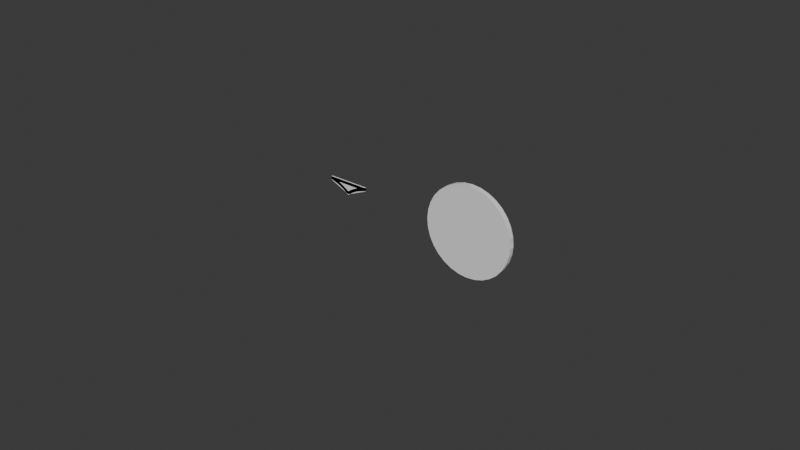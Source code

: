# Source: note_indicators.blend  (saved by Blender 4.5.88; exported with 4.5.12 LTS)
import bpy
from mathutils import Matrix  # noqa: F401  (used for matrix-valued properties, if any)

bpy.ops.wm.read_factory_settings(use_empty=True)
scene = bpy.context.scene
scene.name = 'Scene'

# ---- collections
col_collection = bpy.data.collections.new('Collection'); scene.collection.children.link(col_collection)

# ---- node groups
ng_smooth_by_angle = bpy.data.node_groups.new('Smooth by Angle', 'GeometryNodeTree')
_s = ng_smooth_by_angle.interface.new_socket(name='Mesh', in_out='OUTPUT', socket_type='NodeSocketGeometry')
_s = ng_smooth_by_angle.interface.new_socket(name='Mesh', in_out='INPUT', socket_type='NodeSocketGeometry')
_s = ng_smooth_by_angle.interface.new_socket(name='Angle', in_out='INPUT', socket_type='NodeSocketFloat')
_s.subtype = 'ANGLE'
_s.default_value = 0.5236
_s.min_value = 0.0
_s.max_value = 3.142
_s.description = 'Maximum face angle for smooth edges'
_s = ng_smooth_by_angle.interface.new_socket(name='Ignore Sharpness', in_out='INPUT', socket_type='NodeSocketBool')
_s.force_non_field = True
ng_smooth_by_angle.description = 'Set the sharpness of mesh edges based on the angle between the neighboring faces'
ng_smooth_by_angle.is_modifier = True
_N = ng_smooth_by_angle.nodes; _L = ng_smooth_by_angle.links
n0 = _N.new('GeometryNodeSetShadeSmooth'); n0.name = 'Set Shade Smooth'; n0.location = (120, -80)
n0.domain = 'EDGE'
n1 = _N.new('GeometryNodeSetShadeSmooth'); n1.name = 'Set Shade Smooth.001'; n1.location = (300, -80)
n2 = _N.new('NodeGroupOutput'); n2.name = 'Group Output'; n2.location = (480, -80)
n3 = _N.new('GeometryNodeInputMeshEdgeAngle'); n3.name = 'Edge Angle'; n3.location = (-440, -240)
n4 = _N.new('NodeGroupInput'); n4.name = 'Group Input'; n4.location = (-80, -80)
n5 = _N.new('GeometryNodeInputEdgeSmooth'); n5.name = 'Is Edge Smooth'; n5.location = (-260, -120)
n6 = _N.new('GeometryNodeInputShadeSmooth'); n6.name = 'Is Shade Smooth'; n6.location = (-440, -397)
n7 = _N.new('FunctionNodeCompare'); n7.name = 'Compare'; n7.location = (-260, -260)
n7.operation = 'LESS_EQUAL'
n7.inputs[6].default_value = (0.0, 0.0, 0.0, 0.0)
n7.inputs[7].default_value = (0.0, 0.0, 0.0, 0.0)
n8 = _N.new('FunctionNodeBooleanMath'); n8.name = 'Boolean Math.001'; n8.location = (-80, -260)
n9 = _N.new('NodeGroupInput'); n9.name = 'Group Input.001'; n9.location = (-440, -329)
n10 = _N.new('NodeGroupInput'); n10.name = 'Group Input.002'; n10.location = (-259, -189)
n11 = _N.new('FunctionNodeBooleanMath'); n11.name = 'Boolean Math'; n11.location = (-80, -149)
n11.operation = 'OR'
n12 = _N.new('FunctionNodeBooleanMath'); n12.name = 'Boolean Math.002'; n12.location = (-260, -380)
n12.operation = 'OR'
n13 = _N.new('NodeGroupInput'); n13.name = 'Group Input.003'; n13.location = (-440, -460)
_L.new(n3.outputs[0], n7.inputs[0])
_L.new(n1.outputs[0], n2.inputs[0])
_L.new(n9.outputs[1], n7.inputs[1])
_L.new(n7.outputs[0], n8.inputs[0])
_L.new(n4.outputs[0], n0.inputs[0])
_L.new(n0.outputs[0], n1.inputs[0])
_L.new(n8.outputs[0], n0.inputs[2])
_L.new(n10.outputs[2], n11.inputs[1])
_L.new(n5.outputs[0], n11.inputs[0])
_L.new(n11.outputs[0], n0.inputs[1])
_L.new(n13.outputs[2], n12.inputs[1])
_L.new(n6.outputs[0], n12.inputs[0])
_L.new(n12.outputs[0], n8.inputs[1])
n2.is_active_output = True

# ---- world
world_world = bpy.data.worlds.new('World'); scene.world = world_world
world_world.use_nodes = True; world_world.node_tree.nodes.clear()
_N = world_world.node_tree.nodes; _L = world_world.node_tree.links
n0 = _N.new('ShaderNodeOutputWorld'); n0.name = 'World Output'; n0.location = (200, 100)
n1 = _N.new('ShaderNodeBackground'); n1.name = 'Background'; n1.location = (-200, 100)
n1.inputs[0].default_value = (0.05088, 0.05088, 0.05088, 1.0)
_L.new(n1.outputs[0], n0.inputs[0])
n0.is_active_output = True
world_world.color = (0.05088, 0.05088, 0.05088)
world_world.sun_shadow_jitter_overblur = 0.0

# ---- meshes
me_arrow_001 = bpy.data.meshes.new('Arrow.001')
me_arrow_001.from_pydata([(0.0, 0.005, -0.048), (0.15, 0.005, 0.017), (-0.15, 0.005, 0.017), (-0.15, 0.005, 0.042), (0.15, 0.005, 0.042), (0.0, -0.005, -0.048), (-0.15, -0.005, 0.017), (0.15, -0.005, 0.017), (0.15, -0.005, 0.042), (-0.15, -0.005, 0.042), (0.15, 0.005, 0.017), (0.0, 0.005, -0.048), (0.0, -0.005, -0.048), (0.15, -0.005, 0.017), (0.0, 0.005, -0.048), (-0.15, 0.005, 0.017), (-0.15, -0.005, 0.017), (0.0, -0.005, -0.048), (-0.15, 0.005, 0.042), (0.15, 0.005, 0.042), (0.15, -0.005, 0.042), (-0.15, -0.005, 0.042), (-0.15, 0.005, 0.017), (-0.15, 0.005, 0.042), (-0.15, -0.005, 0.042), (-0.15, -0.005, 0.017), (0.15, -0.005, 0.017), (0.15, -0.005, 0.042), (0.15, 0.005, 0.042), (0.15, 0.005, 0.017)], [], [(2, 1, 0), (2, 3, 1), (3, 4, 1), (7, 6, 5), (7, 8, 6), (8, 9, 6), (12, 11, 10), (13, 12, 10), (16, 15, 14), (17, 16, 14), (20, 19, 18), (21, 20, 18), (24, 23, 22), (25, 24, 22), (28, 27, 26), (29, 28, 26)])
me_arrow_001.update()
me_dot = bpy.data.meshes.new('Dot')
me_dot.from_pydata([(0.2922, -0.01724, -0.121), (0.2922, 0.01724, -0.121), (0.3102, -0.01724, -0.06169), (0.3102, 0.01724, -0.06169), (0.3162, -0.01724, 2.378e-07), (0.3162, 0.01724, 2.378e-07), (0.121, 0.01724, 0.2922), (0.3102, -0.01724, 0.06169), (0.06169, -0.01724, 0.3102), (0.3102, 0.01724, 0.06169), (0.2922, -0.01724, 0.121), (0.2922, 0.01724, 0.121), (0.2629, -0.01724, 0.1757), (0.2629, 0.01724, 0.1757), (0.2236, -0.01724, 0.2236), (0.2236, 0.01724, 0.2236), (0.1757, -0.01724, 0.2629), (0.1757, 0.01724, 0.2629), (0.06169, 0.01724, 0.3102), (3.693e-08, -0.01724, 0.3162), (3.693e-08, 0.01724, 0.3162), (0.121, -0.01724, 0.2922), (0.2629, 0.01724, -0.1757), (0.2629, -0.01724, -0.1757), (0.2236, 0.01724, -0.2236), (0.2236, -0.01724, -0.2236), (0.1757, 0.01724, -0.2629), (0.1757, -0.01724, -0.2629), (0.121, 0.01724, -0.2922), (0.121, -0.01724, -0.2922), (0.06169, 0.01724, -0.3102), (0.06169, -0.01724, -0.3102), (-6.611e-08, 0.01724, -0.3162), (-6.611e-08, -0.01724, -0.3162), (-0.06169, 0.01724, -0.3102), (-0.06169, -0.01724, -0.3102), (-0.121, 0.01724, -0.2922), (-0.121, -0.01724, -0.2922), (-0.1757, 0.01724, -0.2629), (-0.1757, -0.01724, -0.2629), (-0.2236, 0.01724, -0.2236), (-0.2236, -0.01724, -0.2236), (-0.2629, 0.01724, -0.1757), (-0.2629, -0.01724, -0.1757), (-0.2922, 0.01724, -0.121), (-0.2922, -0.01724, -0.121), (-0.3102, 0.01724, -0.06169), (-0.3102, -0.01724, -0.06169), (-0.3162, 0.01724, 5.193e-07), (-0.3162, -0.01724, 5.193e-07), (-0.3102, 0.01724, 0.06169), (-0.3102, -0.01724, 0.06169), (-0.2922, 0.01724, 0.121), (-0.2922, -0.01724, 0.121), (-0.2629, 0.01724, 0.1757), (-0.2629, -0.01724, 0.1757), (-0.2236, 0.01724, 0.2236), (-0.2236, -0.01724, 0.2236), (-0.1757, 0.01724, 0.2629), (-0.1757, -0.01724, 0.2629), (-0.121, 0.01724, 0.2922), (-0.121, -0.01724, 0.2922), (-0.06169, 0.01724, 0.3102), (-0.06169, -0.01724, 0.3102)], [], [(11, 10, 7, 9), (15, 14, 12, 13), (20, 19, 8, 18), (17, 16, 14, 15), (6, 21, 16, 17), (18, 8, 21, 6), (9, 7, 4, 5), (13, 12, 10, 11), (5, 4, 2, 3), (3, 2, 0, 1), (1, 0, 23, 22), (22, 23, 25, 24), (24, 25, 27, 26), (26, 27, 29, 28), (28, 29, 31, 30), (30, 31, 33, 32), (32, 33, 35, 34), (34, 35, 37, 36), (36, 37, 39, 38), (38, 39, 41, 40), (40, 41, 43, 42), (42, 43, 45, 44), (44, 45, 47, 46), (46, 47, 49, 48), (48, 49, 51, 50), (50, 51, 53, 52), (52, 53, 55, 54), (54, 55, 57, 56), (56, 57, 59, 58), (58, 59, 61, 60), (7, 10, 12, 14, 16, 21, 8, 19, 63, 61, 59, 57, 55, 53, 51, 49, 47, 45, 43, 41, 39, 37, 35, 33, 31, 29, 27, 25, 23, 0, 2, 4), (60, 61, 63, 62), (62, 63, 19, 20), (6, 17, 15, 13, 11, 9, 5, 3, 1, 22, 24, 26, 28, 30, 32, 34, 36, 38, 40, 42, 44, 46, 48, 50, 52, 54, 56, 58, 60, 62, 20, 18)])
me_dot.polygons.foreach_set('use_smooth', [True] * 34)
_k = set([(0, 1), (0, 2), (0, 23), (1, 3), (1, 22), (2, 3), (2, 4), (3, 5), (4, 5), (4, 7), (5, 9), (6, 17), (6, 18), (6, 21), (7, 9), (7, 10), (8, 18), (8, 19), (8, 21), (9, 11), (10, 11), (10, 12), (11, 13), (12, 13), (12, 14), (13, 15), (14, 15), (14, 16), (15, 17), (16, 17), (16, 21), (18, 20), (19, 20), (19, 63), (20, 62), (22, 23), (22, 24), (23, 25), (24, 25), (24, 26), (25, 27), (26, 27), (26, 28), (27, 29), (28, 29), (28, 30), (29, 31), (30, 31), (30, 32), (31, 33), (32, 33), (32, 34), (33, 35), (34, 35), (34, 36), (35, 37), (36, 37), (36, 38), (37, 39), (38, 39), (38, 40), (39, 41), (40, 41), (40, 42), (41, 43), (42, 43), (42, 44), (43, 45), (44, 45), (44, 46), (45, 47), (46, 47), (46, 48), (47, 49), (48, 49), (48, 50), (49, 51), (50, 51), (50, 52), (51, 53), (52, 53), (52, 54), (53, 55), (54, 55), (54, 56), (55, 57), (56, 57), (56, 58), (57, 59), (58, 59), (58, 60), (59, 61), (60, 61), (60, 62), (61, 63), (62, 63)])
me_dot.attributes.new('sharp_edge', 'BOOLEAN', 'EDGE').data.foreach_set('value', [ (min(e.vertices), max(e.vertices)) in _k for e in me_dot.edges])
_uv = me_dot.uv_layers.new(name='UVMap')
_uv.uv.foreach_set('vector', [1.0, 0.5, 1.0, 1.0, 0.9688, 1.0, 0.9688, 0.5, 0.9688, 0.5, 0.9688, 1.0, 0.9375, 1.0, 0.9375, 0.5, 0.9375, 0.5, 0.9375, 1.0, 0.9062, 1.0, 0.9062, 0.5, 0.9062, 0.5, 0.9062, 1.0, 0.875, 1.0, 0.875, 0.5, 0.875, 0.5, 0.875, 1.0, 0.8438, 1.0, 0.8438, 0.5, 0.8438, 0.5, 0.8438, 1.0, 0.8125, 1.0, 0.8125, 0.5, 0.8125, 0.5, 0.8125, 1.0, 0.7812, 1.0, 0.7812, 0.5, 0.7812, 0.5, 0.7812, 1.0, 0.75, 1.0, 0.75, 0.5, 0.75, 0.5, 0.75, 1.0, 0.7188, 1.0, 0.7188, 0.5, 0.7188, 0.5, 0.7188, 1.0, 0.6875, 1.0, 0.6875, 0.5, 0.6875, 0.5, 0.6875, 1.0, 0.6562, 1.0, 0.6562, 0.5, 0.6562, 0.5, 0.6562, 1.0, 0.625, 1.0, 0.625, 0.5, 0.625, 0.5, 0.625, 1.0, 0.5938, 1.0, 0.5938, 0.5, 0.5938, 0.5, 0.5938, 1.0, 0.5625, 1.0, 0.5625, 0.5, 0.5625, 0.5, 0.5625, 1.0, 0.5312, 1.0, 0.5312, 0.5, 0.5312, 0.5, 0.5312, 1.0, 0.5, 1.0, 0.5, 0.5, 0.5, 0.5, 0.5, 1.0, 0.4688, 1.0, 0.4688, 0.5, 0.4688, 0.5, 0.4688, 1.0, 0.4375, 1.0, 0.4375, 0.5, 0.4375, 0.5, 0.4375, 1.0, 0.4062, 1.0, 0.4062, 0.5, 0.4062, 0.5, 0.4062, 1.0, 0.375, 1.0, 0.375, 0.5, 0.375, 0.5, 0.375, 1.0, 0.3438, 1.0, 0.3438, 0.5, 0.3438, 0.5, 0.3438, 1.0, 0.3125, 1.0, 0.3125, 0.5, 0.3125, 0.5, 0.3125, 1.0, 0.2812, 1.0, 0.2812, 0.5, 0.2812, 0.5, 0.2812, 1.0, 0.25, 1.0, 0.25, 0.5, 0.25, 0.5, 0.25, 1.0, 0.2188, 1.0, 0.2188, 0.5, 0.2188, 0.5, 0.2188, 1.0, 0.1875, 1.0, 0.1875, 0.5, 0.1875, 0.5, 0.1875, 1.0, 0.1562, 1.0, 0.1562, 0.5, 0.1562, 0.5, 0.1562, 1.0, 0.125, 1.0, 0.125, 0.5, 0.125, 0.5, 0.125, 1.0, 0.09375, 1.0, 0.09375, 0.5, 0.09375, 0.5, 0.09375, 1.0, 0.0625, 1.0, 0.0625, 0.5, 0.4854, 0.2968, 0.4717, 0.3418, 0.4496, 0.3833, 0.4197, 0.4197, 0.3833, 0.4496, 0.3418, 0.4717, 0.2968, 0.4854, 0.25, 0.49, 0.2032, 0.4854, 0.1582, 0.4717, 0.1167, 0.4496, 0.08029, 0.4197, 0.05045, 0.3833, 0.02827, 0.3418, 0.01461, 0.2968, 0.01, 0.25, 0.01461, 0.2032, 0.02827, 0.1582, 0.05045, 0.1167, 0.08029, 0.08029, 0.1167, 0.05045, 0.1582, 0.02827, 0.2032, 0.01461, 0.25, 0.01, 0.2968, 0.01461, 0.3418, 0.02827, 0.3833, 0.05045, 0.4197, 0.08029, 0.4496, 0.1167, 0.4717, 0.1582, 0.4854, 0.2032, 0.49, 0.25, 0.0625, 0.5, 0.0625, 1.0, 0.03125, 1.0, 0.03125, 0.5, 0.03125, 0.5, 0.03125, 1.0, 0.0, 1.0, 0.0, 0.5, 0.8418, 0.4717, 0.8833, 0.4496, 0.9197, 0.4197, 0.9496, 0.3833, 0.9717, 0.3418, 0.9854, 0.2968, 0.99, 0.25, 0.9854, 0.2032, 0.9717, 0.1582, 0.9496, 0.1167, 0.9197, 0.08029, 0.8833, 0.05045, 0.8418, 0.02827, 0.7968, 0.01461, 0.75, 0.01, 0.7032, 0.01461, 0.6582, 0.02827, 0.6167, 0.05045, 0.5803, 0.08029, 0.5504, 0.1167, 0.5283, 0.1582, 0.5146, 0.2032, 0.51, 0.25, 0.5146, 0.2968, 0.5283, 0.3418, 0.5504, 0.3833, 0.5803, 0.4197, 0.6167, 0.4496, 0.6582, 0.4717, 0.7032, 0.4854, 0.75, 0.49, 0.7968, 0.4854])
me_dot.update()
me_dot.normals_split_custom_set([tuple(v) for v in zip(*[iter([0.9569, 0.0, 0.2903, 0.9569, 0.0, 0.2903, 0.9569, 0.0, 0.2903, 0.9569, 0.0, 0.2903, 0.773, 0.0, 0.6344, 0.773, 0.0, 0.6344, 0.773, 0.0, 0.6344, 0.773, 0.0, 0.6344, 0.09802, 0.0, 0.9952, 0.09802, 0.0, 0.9952, 0.09802, 0.0, 0.9952, 0.09802, 0.0, 0.9952, 0.6344, 0.0, 0.773, 0.6344, 0.0, 0.773, 0.6344, 0.0, 0.773, 0.6344, 0.0, 0.773, 0.4714, 0.0, 0.8819, 0.4714, 0.0, 0.8819, 0.4714, 0.0, 0.8819, 0.4714, 0.0, 0.8819, 0.2903, 0.0, 0.9569, 0.2903, 0.0, 0.9569, 0.2903, 0.0, 0.9569, 0.2903, 0.0, 0.9569, 0.9952, 0.0, 0.09802, 0.9952, 0.0, 0.09802, 0.9952, 0.0, 0.09802, 0.9952, 0.0, 0.09802, 0.8819, 0.0, 0.4714, 0.8819, 0.0, 0.4714, 0.8819, 0.0, 0.4714, 0.8819, 0.0, 0.4714, 0.9952, 0.0, -0.09802, 0.9952, 0.0, -0.09802, 0.9952, 0.0, -0.09802, 0.9952, 0.0, -0.09802, 0.9569, 0.0, -0.2903, 0.9569, 0.0, -0.2903, 0.9569, 0.0, -0.2903, 0.9569, 0.0, -0.2903, 0.8819, 0.0, -0.4714, 0.8819, 0.0, -0.4714, 0.8819, 0.0, -0.4714, 0.8819, 0.0, -0.4714, 0.773, 0.0, -0.6344, 0.773, 0.0, -0.6344, 0.773, 0.0, -0.6344, 0.773, 0.0, -0.6344, 0.6344, 0.0, -0.773, 0.6344, 0.0, -0.773, 0.6344, 0.0, -0.773, 0.6344, 0.0, -0.773, 0.4714, 0.0, -0.8819, 0.4714, 0.0, -0.8819, 0.4714, 0.0, -0.8819, 0.4714, 0.0, -0.8819, 0.2903, 0.0, -0.9569, 0.2903, 0.0, -0.9569, 0.2903, 0.0, -0.9569, 0.2903, 0.0, -0.9569, 0.09802, 0.0, -0.9952, 0.09802, 0.0, -0.9952, 0.09802, 0.0, -0.9952, 0.09802, 0.0, -0.9952, -0.09802, 0.0, -0.9952, -0.09802, 0.0, -0.9952, -0.09802, 0.0, -0.9952, -0.09802, 0.0, -0.9952, -0.2903, 0.0, -0.9569, -0.2903, 0.0, -0.9569, -0.2903, 0.0, -0.9569, -0.2903, 0.0, -0.9569, -0.4714, 0.0, -0.8819, -0.4714, 0.0, -0.8819, -0.4714, 0.0, -0.8819, -0.4714, 0.0, -0.8819, -0.6344, 0.0, -0.773, -0.6344, 0.0, -0.773, -0.6344, 0.0, -0.773, -0.6344, 0.0, -0.773, -0.773, 0.0, -0.6344, -0.773, 0.0, -0.6344, -0.773, 0.0, -0.6344, -0.773, 0.0, -0.6344, -0.8819, 0.0, -0.4714, -0.8819, 0.0, -0.4714, -0.8819, 0.0, -0.4714, -0.8819, 0.0, -0.4714, -0.9569, 0.0, -0.2903, -0.9569, 0.0, -0.2903, -0.9569, 0.0, -0.2903, -0.9569, 0.0, -0.2903, -0.9952, 0.0, -0.09802, -0.9952, 0.0, -0.09802, -0.9952, 0.0, -0.09802, -0.9952, 0.0, -0.09802, -0.9952, 0.0, 0.09802, -0.9952, 0.0, 0.09802, -0.9952, 0.0, 0.09802, -0.9952, 0.0, 0.09802, -0.9569, 0.0, 0.2903, -0.9569, 0.0, 0.2903, -0.9569, 0.0, 0.2903, -0.9569, 0.0, 0.2903, -0.8819, 0.0, 0.4714, -0.8819, 0.0, 0.4714, -0.8819, 0.0, 0.4714, -0.8819, 0.0, 0.4714, -0.773, 0.0, 0.6344, -0.773, 0.0, 0.6344, -0.773, 0.0, 0.6344, -0.773, 0.0, 0.6344, -0.6344, 0.0, 0.773, -0.6344, 0.0, 0.773, -0.6344, 0.0, 0.773, -0.6344, 0.0, 0.773, -0.4714, 0.0, 0.8819, -0.4714, 0.0, 0.8819, -0.4714, 0.0, 0.8819, -0.4714, 0.0, 0.8819, 0.0, -1.0, -1.492e-09, 0.0, -1.0, -1.492e-09, 0.0, -1.0, -1.492e-09, 0.0, -1.0, -1.492e-09, 0.0, -1.0, -1.492e-09, 0.0, -1.0, -1.492e-09, 0.0, -1.0, -1.492e-09, 0.0, -1.0, -1.492e-09, 0.0, -1.0, -1.492e-09, 0.0, -1.0, -1.492e-09, 0.0, -1.0, -1.492e-09, 0.0, -1.0, -1.492e-09, 0.0, -1.0, -1.492e-09, 0.0, -1.0, -1.492e-09, 0.0, -1.0, -1.492e-09, 0.0, -1.0, -1.492e-09, 0.0, -1.0, -1.492e-09, 0.0, -1.0, -1.492e-09, 0.0, -1.0, -1.492e-09, 0.0, -1.0, -1.492e-09, 0.0, -1.0, -1.492e-09, 0.0, -1.0, -1.492e-09, 0.0, -1.0, -1.492e-09, 0.0, -1.0, -1.492e-09, 0.0, -1.0, -1.492e-09, 0.0, -1.0, -1.492e-09, 0.0, -1.0, -1.492e-09, 0.0, -1.0, -1.492e-09, 0.0, -1.0, -1.492e-09, 0.0, -1.0, -1.492e-09, 0.0, -1.0, -1.492e-09, 0.0, -1.0, -1.492e-09, -0.2903, 0.0, 0.9569, -0.2903, 0.0, 0.9569, -0.2903, 0.0, 0.9569, -0.2903, 0.0, 0.9569, -0.09802, 0.0, 0.9952, -0.09802, 0.0, 0.9952, -0.09802, 0.0, 0.9952, -0.09802, 0.0, 0.9952, 0.0, 1.0, 2.238e-09, 0.0, 1.0, 2.238e-09, 0.0, 1.0, 2.238e-09, 0.0, 1.0, 2.238e-09, 0.0, 1.0, 2.238e-09, 0.0, 1.0, 2.238e-09, 0.0, 1.0, 2.238e-09, 0.0, 1.0, 2.238e-09, 0.0, 1.0, 2.238e-09, 0.0, 1.0, 2.238e-09, 0.0, 1.0, 2.238e-09, 0.0, 1.0, 2.238e-09, 0.0, 1.0, 2.238e-09, 0.0, 1.0, 2.238e-09, 0.0, 1.0, 2.238e-09, 0.0, 1.0, 2.238e-09, 0.0, 1.0, 2.238e-09, 0.0, 1.0, 2.238e-09, 0.0, 1.0, 2.238e-09, 0.0, 1.0, 2.238e-09, 0.0, 1.0, 2.238e-09, 0.0, 1.0, 2.238e-09, 0.0, 1.0, 2.238e-09, 0.0, 1.0, 2.238e-09, 0.0, 1.0, 2.238e-09, 0.0, 1.0, 2.238e-09, 0.0, 1.0, 2.238e-09, 0.0, 1.0, 2.238e-09, 0.0, 1.0, 2.238e-09, 0.0, 1.0, 2.238e-09, 0.0, 1.0, 2.238e-09, 0.0, 1.0, 2.238e-09])] * 3)])

# ---- curves / text
cu_nurbspath_001 = bpy.data.curves.new('NurbsPath.001', 'CURVE')
cu_nurbspath_001.dimensions = '3D'
_sp = cu_nurbspath_001.splines.new('NURBS'); _sp.points.add(3)
_sp.points.foreach_set('co', [-0.15, 0.0, 0.03074, 1.0, -0.1442, 0.0, 0.03074, 1.0, -0.04044, 0.0, -0.005642, 1.0, 0.0146, 0.0, -0.05126, 1.0])
_sp.order_u = 3
_sp.order_v = 0
_sp.resolution_u = 3
_sp.use_endpoint_u = True
_sp = cu_nurbspath_001.splines.new('NURBS'); _sp.points.add(1)
_sp.points.foreach_set('co', [-0.15, 0.0, 0.03074, 1.0, -0.002132, 0.0, 0.03074, 1.0])
_sp.order_u = 2
_sp.order_v = 0
_sp.resolution_u = 3
_sp.use_endpoint_u = True
cu_nurbspath_001.use_path = True
cu_nurbspath_001.bevel_resolution = 3
cu_nurbspath_001.extrude = 0.011
cu_nurbspath_001.resolution_u = 3
cu_nurbspath_001.fill_mode = 'FULL'
cu_nurbspath_002 = bpy.data.curves.new('NurbsPath.002', 'CURVE')
cu_nurbspath_002.dimensions = '3D'
_sp = cu_nurbspath_002.splines.new('NURBS'); _sp.points.add(2)
_sp.points.foreach_set('co', [-0.31, 0.0, 0.04, 1.0, -0.03, 0.0, -0.03, 1.0, 0.04, 0.0, -0.31, 1.0])
_sp.order_u = 3
_sp.order_v = 0
_sp.resolution_u = 3
_sp.use_endpoint_u = True
cu_nurbspath_002.use_path = True
cu_nurbspath_002.bevel_resolution = 3
cu_nurbspath_002.extrude = 0.05
cu_nurbspath_002.resolution_u = 3
cu_nurbspath_002.fill_mode = 'FULL'

# ---- objects
ob_reference_arrow = bpy.data.objects.new('Reference Arrow', me_arrow_001)
ob_arrow = bpy.data.objects.new('Arrow', cu_nurbspath_001)
ob_dot = bpy.data.objects.new('Dot', cu_nurbspath_002)
ob_reference_dot = bpy.data.objects.new('Reference Dot', me_dot)

# ---- transforms, parenting, visibility, modifiers, constraints
ob_reference_arrow.location = (0.0, 0.0, 0.0)
ob_arrow.location = (0.0, 0.0, 0.0)
_m = ob_arrow.modifiers.new('Mirror', 'MIRROR')
_m.use_bisect_axis = (True, False, False)
_m.use_bisect_flip_axis = (True, False, False)
_m.merge_threshold = 0.007
_m = ob_arrow.modifiers.new('Solidify', 'SOLIDIFY')
_m.offset = 0.0
_m = ob_arrow.modifiers.new('Smooth by Angle', 'NODES')
_m.node_group = ng_smooth_by_angle
_m.show_group_selector = False
ob_dot.location = (1.0, 0.0, 0.0)
_m = ob_dot.modifiers.new('Mirror', 'MIRROR')
_m.use_axis = (True, False, True)
_m.use_bisect_axis = (True, False, True)
_m.use_bisect_flip_axis = (True, False, True)
_m.merge_threshold = 0.003
_m.bisect_threshold = 0.019
_m = ob_dot.modifiers.new('Solidify', 'SOLIDIFY')
_m.offset = 0.0
_m = ob_dot.modifiers.new('Smooth by Angle', 'NODES')
_m.node_group = ng_smooth_by_angle
_m.show_group_selector = False
ob_reference_dot.location = (1.0, 0.0, 0.0)
ob_reference_dot.color = (0.8, 0.8, 0.8, 1.0)

# ---- collection membership
col_collection.objects.link(ob_reference_arrow)
col_collection.objects.link(ob_arrow)
col_collection.objects.link(ob_dot)
col_collection.objects.link(ob_reference_dot)

# ---- scene / render settings (as saved in the file)
scene.frame_start = 1; scene.frame_end = 250; scene.frame_set(1)
scene.render.engine = 'BLENDER_EEVEE_NEXT'
bpy.context.view_layer.update()

# ---- added for rendering (the .blend has no active camera and no usable light): camera, sun
cam_auto = bpy.data.cameras.new('AutoCamera')
cam_auto.lens = 50.0
cam_auto.sensor_width = 36.0
cam_auto.clip_end = 1000.0
ob_auto_camera = bpy.data.objects.new('AutoCamera', cam_auto)
scene.collection.objects.link(ob_auto_camera)
ob_auto_camera.location = (4.55143, -4.92772, 3.15015)
ob_auto_camera.rotation_euler = (1.09748, -7.21219e-08, 0.694738)
scene.camera = ob_auto_camera
light_auto_sun = bpy.data.lights.new('AutoSun', 'SUN')
light_auto_sun.energy = 3.0
light_auto_sun.angle = 0.0523599
ob_auto_sun = bpy.data.objects.new('AutoSun', light_auto_sun)
scene.collection.objects.link(ob_auto_sun)
ob_auto_sun.rotation_euler = (0.872665, 0.174533, 0.523599)
bpy.context.view_layer.update()
